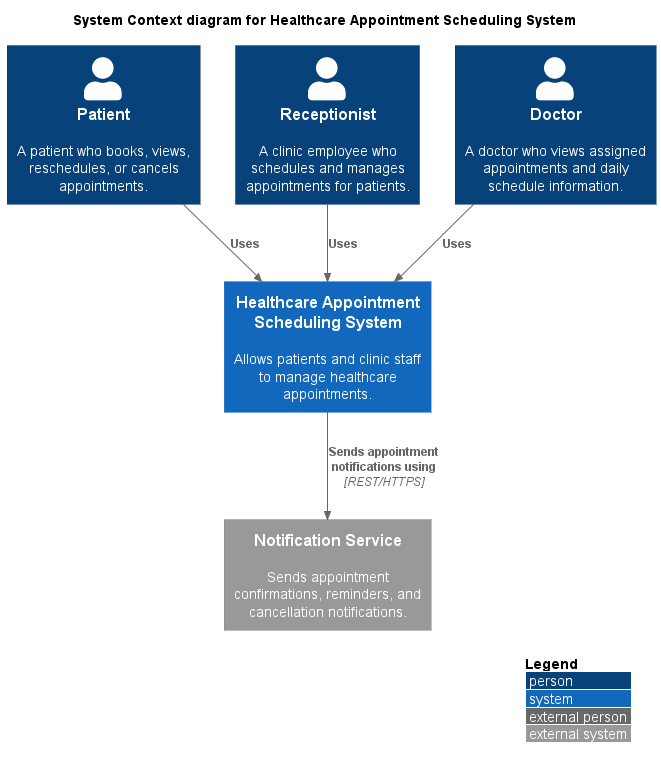

The diagram above was rendered by PlantUML. Its source (embedded in the PNG):
@startuml
!include https://raw.githubusercontent.com/plantuml-stdlib/C4-PlantUML/master/C4_Context.puml
' uncomment the following line and comment the first to use locally
' !include C4_Context.puml

LAYOUT_WITH_LEGEND()
title System Context diagram for Healthcare Appointment Scheduling System

Person(patient, "Patient", "A patient who books, views, reschedules, or cancels appointments.")
Person(receptionist, "Receptionist", "A clinic employee who schedules and manages appointments for patients.")
Person(doctor, "Doctor", "A doctor who views assigned appointments and daily schedule information.")

System(healthcare_system, "Healthcare Appointment Scheduling System", "Allows patients and clinic staff to manage healthcare appointments.")

System_Ext(notification_service, "Notification Service", "Sends appointment confirmations, reminders, and cancellation notifications.")

Rel(patient, healthcare_system, "Uses")
Rel(receptionist, healthcare_system, "Uses")
Rel(doctor, healthcare_system, "Uses")

Rel(healthcare_system, notification_service, "Sends appointment notifications using", "REST/HTTPS")

@enduml